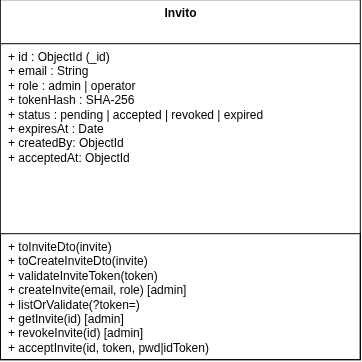

The diagram above was exported from draw.io. Its source (the exported page's mxGraphModel, read from the mxfile embedded in the PNG):
<mxGraphModel dx="744" dy="417" grid="1" gridSize="10" guides="1" tooltips="1" connect="1" arrows="1" fold="1" page="1" pageScale="1" pageWidth="827" pageHeight="1169" math="0" shadow="0">
  <root>
    <mxCell id="0" />
    <mxCell id="1" parent="0" />
    <mxCell id="WGI-box" parent="1" style="swimlane;childLayout=stackLayout;horizontal=1;startSize=44;horizontalStack=0;fontSize=12;resizeParent=0;resizeLast=1;align=center;html=1;strokeColor=default;verticalAlign=top;fontFamily=Helvetica;fontColor=default;fontStyle=1;fillColor=default;" value="Invito" vertex="1">
      <mxGeometry height="360" width="360" x="240" y="80" as="geometry" />
    </mxCell>
    <mxCell id="WGI-attr" parent="WGI-box" style="align=left;strokeColor=none;fillColor=none;spacingLeft=6;spacingRight=6;fontSize=12;verticalAlign=top;resizable=0;rotatable=0;html=1;whiteSpace=wrap;" value="+ id : ObjectId (_id)&lt;br&gt;+ email : String&lt;br&gt;+ role : admin | operator&lt;br&gt;+ tokenHash : SHA-256&lt;br&gt;+ status : pending | accepted | revoked | expired&amp;nbsp;&lt;br&gt;+ expiresAt : Date&lt;div&gt;+ createdBy: ObjectId&lt;br&gt;+ acceptedAt: ObjectId&lt;/div&gt;" vertex="1">
      <mxGeometry height="190" width="360" y="44" as="geometry" />
    </mxCell>
    <mxCell id="mc2hcVXnDd0LUVZOP4n8-1" edge="1" parent="WGI-box" source="WGI-meth" style="edgeStyle=orthogonalEdgeStyle;rounded=0;orthogonalLoop=1;jettySize=auto;html=1;exitX=0.75;exitY=0;exitDx=0;exitDy=0;entryX=0.75;entryY=1;entryDx=0;entryDy=0;fontFamily=Helvetica;fontSize=12;fontColor=default;resizable=0;" target="WGI-attr">
      <mxGeometry relative="1" as="geometry" />
    </mxCell>
    <mxCell id="WGI-meth" parent="WGI-box" style="align=left;strokeColor=default;fillColor=none;spacingLeft=6;spacingRight=6;fontSize=12;verticalAlign=top;resizable=0;rotatable=0;html=1;whiteSpace=wrap;" value="+ toInviteDto(invite)&lt;br&gt;+ toCreateInviteDto(invite)&lt;br&gt;+ validateInviteToken(token)&lt;br&gt;+ createInvite(email, role) [admin]&lt;br&gt;+ listOrValidate(?token=)&lt;br&gt;+ getInvite(id) [admin]&lt;br&gt;+ revokeInvite(id) [admin]&lt;br&gt;+ acceptInvite(id, token, pwd|idToken)" vertex="1">
      <mxGeometry height="126" width="360" y="234" as="geometry" />
    </mxCell>
  </root>
</mxGraphModel>